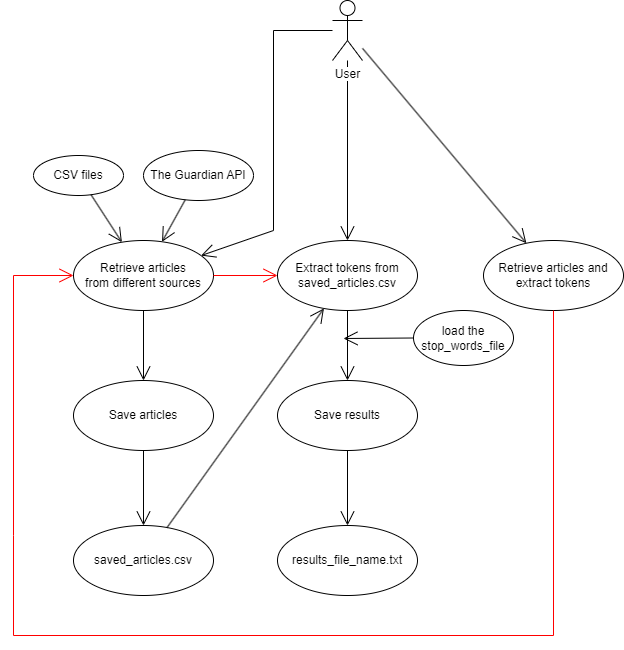

The diagram above was exported from draw.io. Its source (the exported page's mxGraphModel, read from the mxfile embedded in the PNG):
<mxGraphModel dx="1290" dy="534" grid="1" gridSize="10" guides="1" tooltips="1" connect="1" arrows="1" fold="1" page="1" pageScale="1" pageWidth="827" pageHeight="1169" math="0" shadow="0">
  <root>
    <mxCell id="0" />
    <mxCell id="1" parent="0" />
    <mxCell id="bLRLNcrI5jlkh-ToIanB-2" value="Retrieve articles&lt;br&gt;from different sources" style="ellipse;whiteSpace=wrap;html=1;" vertex="1" parent="1">
      <mxGeometry x="140" y="250" width="140" height="70" as="geometry" />
    </mxCell>
    <mxCell id="bLRLNcrI5jlkh-ToIanB-3" value="Extract tokens from saved_articles.csv" style="ellipse;whiteSpace=wrap;html=1;" vertex="1" parent="1">
      <mxGeometry x="344" y="250" width="140" height="70" as="geometry" />
    </mxCell>
    <mxCell id="bLRLNcrI5jlkh-ToIanB-4" value="Retrieve articles and extract tokens" style="ellipse;whiteSpace=wrap;html=1;" vertex="1" parent="1">
      <mxGeometry x="550" y="250" width="140" height="70" as="geometry" />
    </mxCell>
    <mxCell id="bLRLNcrI5jlkh-ToIanB-5" value="Save articles" style="ellipse;whiteSpace=wrap;html=1;" vertex="1" parent="1">
      <mxGeometry x="140" y="390" width="140" height="70" as="geometry" />
    </mxCell>
    <mxCell id="bLRLNcrI5jlkh-ToIanB-6" value="Save results" style="ellipse;whiteSpace=wrap;html=1;" vertex="1" parent="1">
      <mxGeometry x="344" y="390" width="140" height="70" as="geometry" />
    </mxCell>
    <mxCell id="bLRLNcrI5jlkh-ToIanB-8" value="saved_articles.csv" style="ellipse;whiteSpace=wrap;html=1;" vertex="1" parent="1">
      <mxGeometry x="140" y="535" width="140" height="70" as="geometry" />
    </mxCell>
    <mxCell id="bLRLNcrI5jlkh-ToIanB-10" value="" style="endArrow=open;endFill=1;endSize=12;html=1;rounded=0;" edge="1" parent="1" source="bLRLNcrI5jlkh-ToIanB-1" target="bLRLNcrI5jlkh-ToIanB-2">
      <mxGeometry width="160" relative="1" as="geometry">
        <mxPoint x="330" y="220" as="sourcePoint" />
        <mxPoint x="490" y="220" as="targetPoint" />
        <Array as="points">
          <mxPoint x="340" y="40" />
          <mxPoint x="340" y="240" />
        </Array>
      </mxGeometry>
    </mxCell>
    <mxCell id="bLRLNcrI5jlkh-ToIanB-12" value="" style="endArrow=open;endFill=1;endSize=12;html=1;rounded=0;" edge="1" parent="1" source="bLRLNcrI5jlkh-ToIanB-5" target="bLRLNcrI5jlkh-ToIanB-8">
      <mxGeometry width="160" relative="1" as="geometry">
        <mxPoint x="520" y="199.5" as="sourcePoint" />
        <mxPoint x="580" y="199.5" as="targetPoint" />
      </mxGeometry>
    </mxCell>
    <mxCell id="bLRLNcrI5jlkh-ToIanB-15" value="" style="endArrow=open;endFill=1;endSize=12;html=1;rounded=0;" edge="1" parent="1" source="bLRLNcrI5jlkh-ToIanB-1" target="bLRLNcrI5jlkh-ToIanB-3">
      <mxGeometry width="160" relative="1" as="geometry">
        <mxPoint x="120" y="240" as="sourcePoint" />
        <mxPoint x="180" y="240" as="targetPoint" />
      </mxGeometry>
    </mxCell>
    <mxCell id="bLRLNcrI5jlkh-ToIanB-17" value="" style="endArrow=open;endFill=1;endSize=12;html=1;rounded=0;" edge="1" parent="1" source="bLRLNcrI5jlkh-ToIanB-2" target="bLRLNcrI5jlkh-ToIanB-5">
      <mxGeometry width="160" relative="1" as="geometry">
        <mxPoint x="320" y="205" as="sourcePoint" />
        <mxPoint x="420" y="205" as="targetPoint" />
      </mxGeometry>
    </mxCell>
    <mxCell id="bLRLNcrI5jlkh-ToIanB-18" value="load the stop_words_file" style="ellipse;whiteSpace=wrap;html=1;" vertex="1" parent="1">
      <mxGeometry x="480" y="320" width="100" height="55" as="geometry" />
    </mxCell>
    <mxCell id="bLRLNcrI5jlkh-ToIanB-19" value="" style="endArrow=open;endFill=1;endSize=12;html=1;rounded=0;" edge="1" parent="1" source="bLRLNcrI5jlkh-ToIanB-3" target="bLRLNcrI5jlkh-ToIanB-6">
      <mxGeometry width="160" relative="1" as="geometry">
        <mxPoint x="330" y="435" as="sourcePoint" />
        <mxPoint x="414" y="390" as="targetPoint" />
      </mxGeometry>
    </mxCell>
    <mxCell id="bLRLNcrI5jlkh-ToIanB-21" value="" style="endArrow=open;endFill=1;endSize=12;html=1;rounded=0;" edge="1" parent="1" source="bLRLNcrI5jlkh-ToIanB-6" target="bLRLNcrI5jlkh-ToIanB-22">
      <mxGeometry width="160" relative="1" as="geometry">
        <mxPoint x="330" y="635" as="sourcePoint" />
        <mxPoint x="490" y="635" as="targetPoint" />
      </mxGeometry>
    </mxCell>
    <mxCell id="bLRLNcrI5jlkh-ToIanB-22" value="results_file_name.txt" style="ellipse;whiteSpace=wrap;html=1;" vertex="1" parent="1">
      <mxGeometry x="344" y="535" width="140" height="70" as="geometry" />
    </mxCell>
    <mxCell id="bLRLNcrI5jlkh-ToIanB-28" value="" style="endArrow=open;endFill=1;endSize=12;html=1;rounded=0;" edge="1" parent="1" source="bLRLNcrI5jlkh-ToIanB-1" target="bLRLNcrI5jlkh-ToIanB-4">
      <mxGeometry width="160" relative="1" as="geometry">
        <mxPoint x="330" y="260" as="sourcePoint" />
        <mxPoint x="490" y="260" as="targetPoint" />
      </mxGeometry>
    </mxCell>
    <mxCell id="bLRLNcrI5jlkh-ToIanB-29" value="" style="endArrow=open;endFill=1;endSize=12;html=1;rounded=0;strokeColor=#FF0000;" edge="1" parent="1" source="bLRLNcrI5jlkh-ToIanB-4" target="bLRLNcrI5jlkh-ToIanB-2">
      <mxGeometry width="160" relative="1" as="geometry">
        <mxPoint x="330" y="645" as="sourcePoint" />
        <mxPoint x="490" y="645" as="targetPoint" />
        <Array as="points">
          <mxPoint x="620" y="645" />
          <mxPoint x="80" y="645" />
          <mxPoint x="80" y="545" />
          <mxPoint x="80" y="285" />
        </Array>
      </mxGeometry>
    </mxCell>
    <mxCell id="bLRLNcrI5jlkh-ToIanB-30" value="" style="endArrow=open;endFill=1;endSize=12;html=1;rounded=0;strokeColor=#FF0000;" edge="1" parent="1" source="bLRLNcrI5jlkh-ToIanB-2" target="bLRLNcrI5jlkh-ToIanB-3">
      <mxGeometry width="160" relative="1" as="geometry">
        <mxPoint x="330" y="445" as="sourcePoint" />
        <mxPoint x="490" y="445" as="targetPoint" />
      </mxGeometry>
    </mxCell>
    <mxCell id="bLRLNcrI5jlkh-ToIanB-34" value="" style="endArrow=open;endFill=1;endSize=12;html=1;rounded=0;" edge="1" parent="1" source="bLRLNcrI5jlkh-ToIanB-18">
      <mxGeometry width="160" relative="1" as="geometry">
        <mxPoint x="330" y="445" as="sourcePoint" />
        <mxPoint x="410" y="348" as="targetPoint" />
      </mxGeometry>
    </mxCell>
    <mxCell id="bLRLNcrI5jlkh-ToIanB-1" value="User" style="shape=umlActor;verticalLabelPosition=bottom;verticalAlign=top;outlineConnect=0;html=1;labelBackgroundColor=default;" vertex="1" parent="1">
      <mxGeometry x="399" y="10" width="30" height="60" as="geometry" />
    </mxCell>
    <mxCell id="bLRLNcrI5jlkh-ToIanB-35" value="CSV files" style="ellipse;whiteSpace=wrap;html=1;" vertex="1" parent="1">
      <mxGeometry x="100" y="165" width="90" height="40" as="geometry" />
    </mxCell>
    <mxCell id="bLRLNcrI5jlkh-ToIanB-36" value="The Guardian API" style="ellipse;whiteSpace=wrap;html=1;" vertex="1" parent="1">
      <mxGeometry x="210" y="160" width="110" height="50" as="geometry" />
    </mxCell>
    <mxCell id="bLRLNcrI5jlkh-ToIanB-37" value="" style="endArrow=open;endFill=1;endSize=12;html=1;rounded=0;" edge="1" parent="1" source="bLRLNcrI5jlkh-ToIanB-35" target="bLRLNcrI5jlkh-ToIanB-2">
      <mxGeometry width="160" relative="1" as="geometry">
        <mxPoint x="450" y="230" as="sourcePoint" />
        <mxPoint x="610" y="230" as="targetPoint" />
      </mxGeometry>
    </mxCell>
    <mxCell id="bLRLNcrI5jlkh-ToIanB-38" value="" style="endArrow=open;endFill=1;endSize=12;html=1;rounded=0;" edge="1" parent="1" source="bLRLNcrI5jlkh-ToIanB-36" target="bLRLNcrI5jlkh-ToIanB-2">
      <mxGeometry width="160" relative="1" as="geometry">
        <mxPoint x="168" y="214" as="sourcePoint" />
        <mxPoint x="198" y="262" as="targetPoint" />
      </mxGeometry>
    </mxCell>
    <mxCell id="bLRLNcrI5jlkh-ToIanB-39" value="" style="endArrow=open;endFill=1;endSize=12;html=1;rounded=0;" edge="1" parent="1" source="bLRLNcrI5jlkh-ToIanB-8" target="bLRLNcrI5jlkh-ToIanB-3">
      <mxGeometry width="160" relative="1" as="geometry">
        <mxPoint x="450" y="410" as="sourcePoint" />
        <mxPoint x="610" y="410" as="targetPoint" />
      </mxGeometry>
    </mxCell>
  </root>
</mxGraphModel>